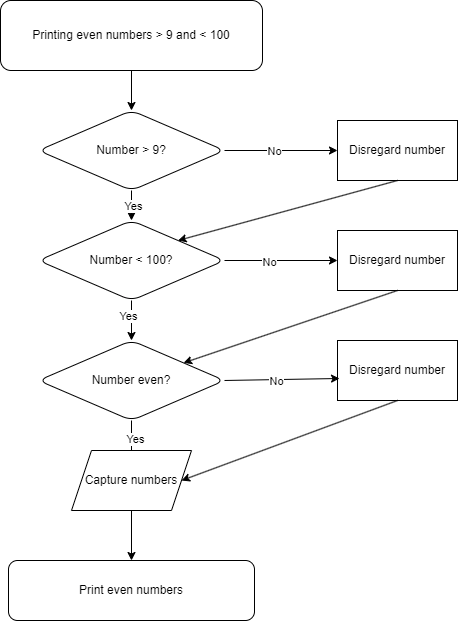

The diagram above was exported from draw.io. Its source (the exported page's mxGraphModel, read from the mxfile embedded in the PNG):
<mxGraphModel dx="2074" dy="1146" grid="1" gridSize="10" guides="1" tooltips="1" connect="1" arrows="1" fold="1" page="1" pageScale="1" pageWidth="827" pageHeight="1169" math="0" shadow="0">
  <root>
    <mxCell id="WIyWlLk6GJQsqaUBKTNV-0" />
    <mxCell id="WIyWlLk6GJQsqaUBKTNV-1" parent="WIyWlLk6GJQsqaUBKTNV-0" />
    <mxCell id="YDGnDq3DtpZfrg6ygahK-58" value="" style="edgeStyle=orthogonalEdgeStyle;rounded=0;orthogonalLoop=1;jettySize=auto;html=1;" edge="1" parent="WIyWlLk6GJQsqaUBKTNV-1" source="WIyWlLk6GJQsqaUBKTNV-3" target="YDGnDq3DtpZfrg6ygahK-57">
      <mxGeometry relative="1" as="geometry" />
    </mxCell>
    <mxCell id="WIyWlLk6GJQsqaUBKTNV-3" value="Printing even numbers &amp;gt; 9 and &amp;lt; 100" style="rounded=1;whiteSpace=wrap;html=1;fontSize=12;glass=0;strokeWidth=1;shadow=0;" parent="WIyWlLk6GJQsqaUBKTNV-1" vertex="1">
      <mxGeometry x="283" width="262" height="70" as="geometry" />
    </mxCell>
    <mxCell id="YDGnDq3DtpZfrg6ygahK-62" value="" style="edgeStyle=orthogonalEdgeStyle;rounded=0;orthogonalLoop=1;jettySize=auto;html=1;" edge="1" parent="WIyWlLk6GJQsqaUBKTNV-1" source="YDGnDq3DtpZfrg6ygahK-57">
      <mxGeometry relative="1" as="geometry">
        <mxPoint x="620" y="150" as="targetPoint" />
      </mxGeometry>
    </mxCell>
    <mxCell id="YDGnDq3DtpZfrg6ygahK-64" value="No" style="edgeLabel;html=1;align=center;verticalAlign=middle;resizable=0;points=[];" vertex="1" connectable="0" parent="YDGnDq3DtpZfrg6ygahK-62">
      <mxGeometry x="-0.1366" relative="1" as="geometry">
        <mxPoint as="offset" />
      </mxGeometry>
    </mxCell>
    <mxCell id="YDGnDq3DtpZfrg6ygahK-66" value="" style="edgeStyle=orthogonalEdgeStyle;rounded=0;orthogonalLoop=1;jettySize=auto;html=1;" edge="1" parent="WIyWlLk6GJQsqaUBKTNV-1" source="YDGnDq3DtpZfrg6ygahK-57" target="YDGnDq3DtpZfrg6ygahK-65">
      <mxGeometry relative="1" as="geometry" />
    </mxCell>
    <mxCell id="YDGnDq3DtpZfrg6ygahK-67" value="Yes" style="edgeLabel;html=1;align=center;verticalAlign=middle;resizable=0;points=[];" vertex="1" connectable="0" parent="YDGnDq3DtpZfrg6ygahK-66">
      <mxGeometry x="0.4" y="1" relative="1" as="geometry">
        <mxPoint as="offset" />
      </mxGeometry>
    </mxCell>
    <mxCell id="YDGnDq3DtpZfrg6ygahK-57" value="Number &amp;gt; 9?" style="rhombus;whiteSpace=wrap;html=1;rounded=1;glass=0;strokeWidth=1;shadow=0;" vertex="1" parent="WIyWlLk6GJQsqaUBKTNV-1">
      <mxGeometry x="321" y="110" width="186" height="80" as="geometry" />
    </mxCell>
    <mxCell id="YDGnDq3DtpZfrg6ygahK-63" value="Disregard number" style="rounded=0;whiteSpace=wrap;html=1;" vertex="1" parent="WIyWlLk6GJQsqaUBKTNV-1">
      <mxGeometry x="620" y="120" width="120" height="60" as="geometry" />
    </mxCell>
    <mxCell id="YDGnDq3DtpZfrg6ygahK-73" value="" style="edgeStyle=orthogonalEdgeStyle;rounded=0;orthogonalLoop=1;jettySize=auto;html=1;" edge="1" parent="WIyWlLk6GJQsqaUBKTNV-1" source="YDGnDq3DtpZfrg6ygahK-65" target="YDGnDq3DtpZfrg6ygahK-72">
      <mxGeometry relative="1" as="geometry" />
    </mxCell>
    <mxCell id="YDGnDq3DtpZfrg6ygahK-74" value="Yes" style="edgeLabel;html=1;align=center;verticalAlign=middle;resizable=0;points=[];" vertex="1" connectable="0" parent="YDGnDq3DtpZfrg6ygahK-73">
      <mxGeometry x="-0.25" y="-4" relative="1" as="geometry">
        <mxPoint as="offset" />
      </mxGeometry>
    </mxCell>
    <mxCell id="YDGnDq3DtpZfrg6ygahK-65" value="Number &amp;lt; 100?" style="rhombus;whiteSpace=wrap;html=1;rounded=1;glass=0;strokeWidth=1;shadow=0;" vertex="1" parent="WIyWlLk6GJQsqaUBKTNV-1">
      <mxGeometry x="321" y="220" width="186" height="80" as="geometry" />
    </mxCell>
    <mxCell id="YDGnDq3DtpZfrg6ygahK-68" value="" style="endArrow=classic;html=1;rounded=0;entryX=1;entryY=0;entryDx=0;entryDy=0;exitX=0.5;exitY=1;exitDx=0;exitDy=0;" edge="1" parent="WIyWlLk6GJQsqaUBKTNV-1" source="YDGnDq3DtpZfrg6ygahK-63" target="YDGnDq3DtpZfrg6ygahK-65">
      <mxGeometry width="50" height="50" relative="1" as="geometry">
        <mxPoint x="620" y="270" as="sourcePoint" />
        <mxPoint x="670" y="220" as="targetPoint" />
      </mxGeometry>
    </mxCell>
    <mxCell id="YDGnDq3DtpZfrg6ygahK-69" value="Disregard number" style="rounded=0;whiteSpace=wrap;html=1;" vertex="1" parent="WIyWlLk6GJQsqaUBKTNV-1">
      <mxGeometry x="620" y="230" width="120" height="60" as="geometry" />
    </mxCell>
    <mxCell id="YDGnDq3DtpZfrg6ygahK-70" value="" style="endArrow=classic;html=1;rounded=0;exitX=1;exitY=0.5;exitDx=0;exitDy=0;entryX=0;entryY=0.5;entryDx=0;entryDy=0;" edge="1" parent="WIyWlLk6GJQsqaUBKTNV-1" source="YDGnDq3DtpZfrg6ygahK-65" target="YDGnDq3DtpZfrg6ygahK-69">
      <mxGeometry width="50" height="50" relative="1" as="geometry">
        <mxPoint x="400" y="510" as="sourcePoint" />
        <mxPoint x="450" y="460" as="targetPoint" />
      </mxGeometry>
    </mxCell>
    <mxCell id="YDGnDq3DtpZfrg6ygahK-71" value="No" style="edgeLabel;html=1;align=center;verticalAlign=middle;resizable=0;points=[];" vertex="1" connectable="0" parent="YDGnDq3DtpZfrg6ygahK-70">
      <mxGeometry x="-0.2212" y="-1" relative="1" as="geometry">
        <mxPoint as="offset" />
      </mxGeometry>
    </mxCell>
    <mxCell id="YDGnDq3DtpZfrg6ygahK-72" value="Number even?" style="rhombus;whiteSpace=wrap;html=1;rounded=1;glass=0;strokeWidth=1;shadow=0;" vertex="1" parent="WIyWlLk6GJQsqaUBKTNV-1">
      <mxGeometry x="321" y="340" width="186" height="80" as="geometry" />
    </mxCell>
    <mxCell id="YDGnDq3DtpZfrg6ygahK-75" value="Disregard number" style="rounded=0;whiteSpace=wrap;html=1;" vertex="1" parent="WIyWlLk6GJQsqaUBKTNV-1">
      <mxGeometry x="620" y="340" width="120" height="60" as="geometry" />
    </mxCell>
    <mxCell id="YDGnDq3DtpZfrg6ygahK-76" value="" style="endArrow=classic;html=1;rounded=0;exitX=1;exitY=0.5;exitDx=0;exitDy=0;entryX=0.017;entryY=0.633;entryDx=0;entryDy=0;entryPerimeter=0;" edge="1" parent="WIyWlLk6GJQsqaUBKTNV-1" source="YDGnDq3DtpZfrg6ygahK-72" target="YDGnDq3DtpZfrg6ygahK-75">
      <mxGeometry width="50" height="50" relative="1" as="geometry">
        <mxPoint x="400" y="510" as="sourcePoint" />
        <mxPoint x="450" y="460" as="targetPoint" />
      </mxGeometry>
    </mxCell>
    <mxCell id="YDGnDq3DtpZfrg6ygahK-77" value="No" style="edgeLabel;html=1;align=center;verticalAlign=middle;resizable=0;points=[];" vertex="1" connectable="0" parent="YDGnDq3DtpZfrg6ygahK-76">
      <mxGeometry x="-0.1136" y="-1" relative="1" as="geometry">
        <mxPoint as="offset" />
      </mxGeometry>
    </mxCell>
    <mxCell id="YDGnDq3DtpZfrg6ygahK-78" value="" style="endArrow=classic;html=1;rounded=0;exitX=0.5;exitY=1;exitDx=0;exitDy=0;" edge="1" parent="WIyWlLk6GJQsqaUBKTNV-1" source="YDGnDq3DtpZfrg6ygahK-69" target="YDGnDq3DtpZfrg6ygahK-72">
      <mxGeometry width="50" height="50" relative="1" as="geometry">
        <mxPoint x="400" y="510" as="sourcePoint" />
        <mxPoint x="450" y="460" as="targetPoint" />
      </mxGeometry>
    </mxCell>
    <mxCell id="YDGnDq3DtpZfrg6ygahK-80" value="" style="endArrow=classic;html=1;rounded=0;exitX=0.5;exitY=1;exitDx=0;exitDy=0;entryX=0.5;entryY=0;entryDx=0;entryDy=0;" edge="1" parent="WIyWlLk6GJQsqaUBKTNV-1" source="YDGnDq3DtpZfrg6ygahK-72">
      <mxGeometry width="50" height="50" relative="1" as="geometry">
        <mxPoint x="400" y="510" as="sourcePoint" />
        <mxPoint x="414" y="460" as="targetPoint" />
      </mxGeometry>
    </mxCell>
    <mxCell id="YDGnDq3DtpZfrg6ygahK-81" value="Yes" style="edgeLabel;html=1;align=center;verticalAlign=middle;resizable=0;points=[];" vertex="1" connectable="0" parent="YDGnDq3DtpZfrg6ygahK-80">
      <mxGeometry x="-0.1" y="3" relative="1" as="geometry">
        <mxPoint as="offset" />
      </mxGeometry>
    </mxCell>
    <mxCell id="YDGnDq3DtpZfrg6ygahK-82" value="" style="endArrow=classic;html=1;rounded=0;exitX=0.5;exitY=1;exitDx=0;exitDy=0;entryX=1;entryY=0.5;entryDx=0;entryDy=0;" edge="1" parent="WIyWlLk6GJQsqaUBKTNV-1" source="YDGnDq3DtpZfrg6ygahK-75" target="YDGnDq3DtpZfrg6ygahK-83">
      <mxGeometry width="50" height="50" relative="1" as="geometry">
        <mxPoint x="400" y="510" as="sourcePoint" />
        <mxPoint x="474" y="490" as="targetPoint" />
      </mxGeometry>
    </mxCell>
    <mxCell id="YDGnDq3DtpZfrg6ygahK-83" value="Capture numbers" style="shape=parallelogram;perimeter=parallelogramPerimeter;whiteSpace=wrap;html=1;fixedSize=1;" vertex="1" parent="WIyWlLk6GJQsqaUBKTNV-1">
      <mxGeometry x="354" y="450" width="120" height="60" as="geometry" />
    </mxCell>
    <mxCell id="YDGnDq3DtpZfrg6ygahK-84" value="" style="endArrow=classic;html=1;rounded=0;exitX=0.5;exitY=1;exitDx=0;exitDy=0;" edge="1" parent="WIyWlLk6GJQsqaUBKTNV-1" source="YDGnDq3DtpZfrg6ygahK-83">
      <mxGeometry width="50" height="50" relative="1" as="geometry">
        <mxPoint x="414" y="570" as="sourcePoint" />
        <mxPoint x="414" y="560" as="targetPoint" />
      </mxGeometry>
    </mxCell>
    <mxCell id="YDGnDq3DtpZfrg6ygahK-85" value="Print even numbers" style="rounded=1;whiteSpace=wrap;html=1;" vertex="1" parent="WIyWlLk6GJQsqaUBKTNV-1">
      <mxGeometry x="291" y="560" width="246" height="60" as="geometry" />
    </mxCell>
  </root>
</mxGraphModel>